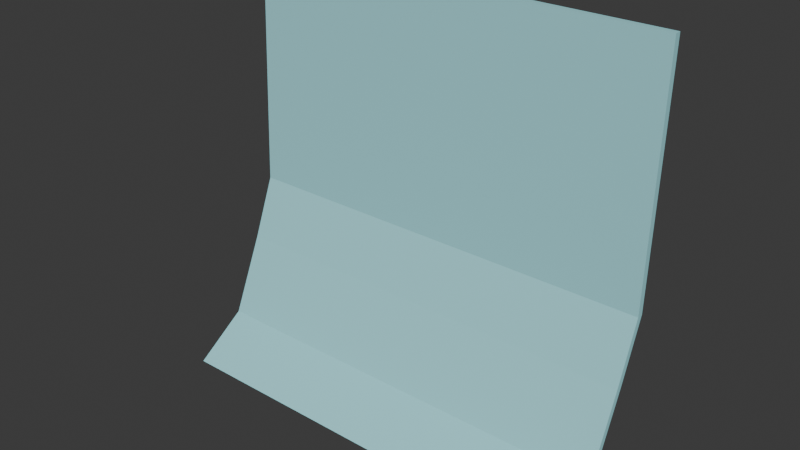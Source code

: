 # Source: stickynote3.blend  (saved by Blender 4.5.90; exported with 4.5.12 LTS)
import bpy
from mathutils import Matrix  # noqa: F401  (used for matrix-valued properties, if any)

bpy.ops.wm.read_factory_settings(use_empty=True)
scene = bpy.context.scene
scene.name = 'Scene'

# ---- collections
col_collection = bpy.data.collections.new('Collection'); scene.collection.children.link(col_collection)

# ---- materials (node trees are filled in below, after node groups)
mat_material = bpy.data.materials.new('Material')
mat_material.alpha_threshold = 0.0
mat_material.roughness = 0.5
mat_material.line_color = (0.0, 0.0, 0.0, 1.0)

# ---- material node trees
mat_material.use_nodes = True; mat_material.node_tree.nodes.clear()
_N = mat_material.node_tree.nodes; _L = mat_material.node_tree.links
n0 = _N.new('ShaderNodeOutputMaterial'); n0.name = 'Material Output'; n0.location = (200, 100)
n1 = _N.new('ShaderNodeBsdfPrincipled'); n1.name = 'Principled BSDF'; n1.location = (-200, 100)
n1.inputs[0].default_value = (0.3549, 0.7573, 0.8004, 1.0)
n1.inputs[2].default_value = 0.7063
n1.inputs[3].default_value = 1.45
_L.new(n1.outputs[0], n0.inputs[0])
n0.is_active_output = True

# ---- world
world_world = bpy.data.worlds.new('World'); scene.world = world_world
world_world.use_nodes = True; world_world.node_tree.nodes.clear()
_N = world_world.node_tree.nodes; _L = world_world.node_tree.links
n0 = _N.new('ShaderNodeOutputWorld'); n0.name = 'World Output'; n0.location = (200, 100)
n1 = _N.new('ShaderNodeBackground'); n1.name = 'Background'; n1.location = (-200, 100)
n1.inputs[0].default_value = (0.05088, 0.05088, 0.05088, 1.0)
_L.new(n1.outputs[0], n0.inputs[0])
n0.is_active_output = True
world_world.color = (0.05088, 0.05088, 0.05088)
world_world.sun_shadow_jitter_overblur = 0.0

# ---- meshes
me_cube = bpy.data.meshes.new('Cube')
me_cube.from_pydata([(1.0, 1.0, 1.0), (1.0, -36.4, -0.9089), (1.0, -1.0, 1.0), (1.0, -38.4, -0.9089), (-1.0, 1.0, 1.0), (-1.0, -36.4, -0.9089), (-1.0, -1.0, 1.0), (-1.0, -38.4, -0.9089), (1.0, -9.188, -0.3881), (-1.0, -11.19, -0.3881), (1.0, -11.19, -0.3881), (-1.0, -9.188, -0.3881), (-1.0, -3.813, -0.1105), (1.0, -1.813, -0.1105), (1.0, -3.813, -0.1105), (-1.0, -1.813, -0.1105), (1.0, -19.7, -0.7426), (1.0, -21.7, -0.7426), (-1.0, -19.7, -0.7426), (-1.0, -21.7, -0.7426)], [], [(0, 4, 6, 2), (14, 2, 6, 12), (12, 6, 4, 15), (5, 1, 3, 7), (13, 0, 2, 14), (15, 4, 0, 13), (18, 11, 8, 16), (16, 8, 10, 17), (19, 9, 11, 18), (17, 10, 9, 19), (11, 15, 13, 8), (8, 13, 14, 10), (9, 12, 15, 11), (10, 14, 12, 9), (3, 17, 19, 7), (7, 19, 18, 5), (1, 16, 17, 3), (5, 18, 16, 1)])
_uv = me_cube.uv_layers.new(name='UVMap')
_uv.uv.foreach_set('vector', [0.625, 0.5, 0.875, 0.5, 0.875, 0.75, 0.625, 0.75, 0.4862, 0.75, 0.625, 0.75, 0.625, 1.0, 0.4862, 1.0, 0.4862, 0.0, 0.625, 0.0, 0.625, 0.25, 0.4862, 0.25, 0.125, 0.5, 0.375, 0.5, 0.375, 0.75, 0.125, 0.75, 0.4862, 0.5, 0.625, 0.5, 0.625, 0.75, 0.4862, 0.75, 0.4862, 0.25, 0.625, 0.25, 0.625, 0.5, 0.4862, 0.5, 0.4072, 0.25, 0.4515, 0.25, 0.4515, 0.5, 0.4072, 0.5, 0.4072, 0.5, 0.4515, 0.5, 0.4515, 0.75, 0.4072, 0.75, 0.4072, 0.0, 0.4515, 0.0, 0.4515, 0.25, 0.4072, 0.25, 0.4072, 0.75, 0.4515, 0.75, 0.4515, 1.0, 0.4072, 1.0, 0.4515, 0.25, 0.4862, 0.25, 0.4862, 0.5, 0.4515, 0.5, 0.4515, 0.5, 0.4862, 0.5, 0.4862, 0.75, 0.4515, 0.75, 0.4515, 0.0, 0.4862, 0.0, 0.4862, 0.25, 0.4515, 0.25, 0.4515, 0.75, 0.4862, 0.75, 0.4862, 1.0, 0.4515, 1.0, 0.375, 0.75, 0.4072, 0.75, 0.4072, 1.0, 0.375, 1.0, 0.375, 0.0, 0.4072, 0.0, 0.4072, 0.25, 0.375, 0.25, 0.375, 0.5, 0.4072, 0.5, 0.4072, 0.75, 0.375, 0.75, 0.375, 0.25, 0.4072, 0.25, 0.4072, 0.5, 0.375, 0.5])
me_cube.materials.append(mat_material)
me_cube.use_mirror_vertex_groups = False
me_cube.update()

# ---- objects
ob_cube = bpy.data.objects.new('Cube', me_cube)

# ---- transforms, parenting, visibility, modifiers, constraints
ob_cube.location = (0.0, 0.0, 0.0)
ob_cube.scale = (0.1704, 0.002516, 0.1704)
ob_cube.lock_rotations_4d = False
ob_cube.empty_display_type = 'ARROWS'
ob_cube.lineart.crease_threshold = 0.0

# ---- collection membership
col_collection.objects.link(ob_cube)

# ---- scene / render settings (as saved in the file)
scene.frame_start = 1; scene.frame_end = 250; scene.frame_set(1)
scene.render.engine = 'BLENDER_EEVEE_NEXT'
bpy.context.view_layer.update()

# ---- added for rendering (the .blend has no active camera and no usable light): camera, sun
cam_auto = bpy.data.cameras.new('AutoCamera')
cam_auto.lens = 50.0
cam_auto.sensor_width = 36.0
cam_auto.clip_end = 1000.0
ob_auto_camera = bpy.data.objects.new('AutoCamera', cam_auto)
scene.collection.objects.link(ob_auto_camera)
ob_auto_camera.location = (0.445527, -0.581677, 0.364182)
ob_auto_camera.rotation_euler = (1.09748, -7.21219e-08, 0.694738)
scene.camera = ob_auto_camera
light_auto_sun = bpy.data.lights.new('AutoSun', 'SUN')
light_auto_sun.energy = 3.0
light_auto_sun.angle = 0.0523599
ob_auto_sun = bpy.data.objects.new('AutoSun', light_auto_sun)
scene.collection.objects.link(ob_auto_sun)
ob_auto_sun.rotation_euler = (0.872665, 0.174533, 0.523599)
bpy.context.view_layer.update()
